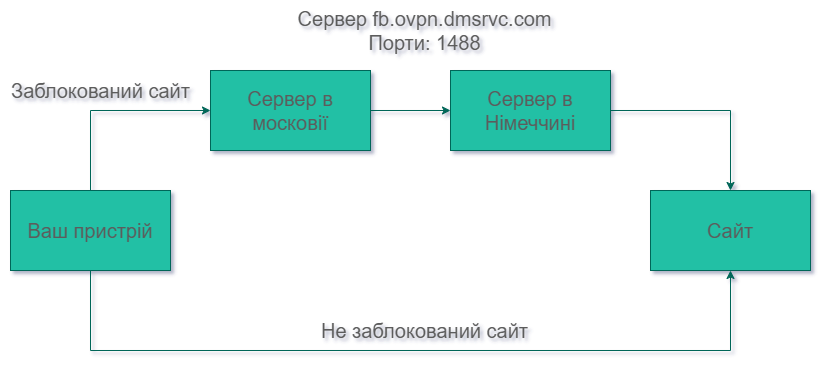

The diagram above was exported from draw.io. Its source (the exported page's mxGraphModel, read from the mxfile embedded in the PNG):
<mxGraphModel dx="2261" dy="772" grid="1" gridSize="10" guides="1" tooltips="1" connect="1" arrows="1" fold="1" page="1" pageScale="1" pageWidth="827" pageHeight="1169" background="none" math="0" shadow="1">
  <root>
    <mxCell id="0" />
    <mxCell id="1" parent="0" />
    <mxCell id="1M6nNLWxo_TF_HipH_1r-6" style="edgeStyle=orthogonalEdgeStyle;rounded=0;orthogonalLoop=1;jettySize=auto;html=1;entryX=0;entryY=0.5;entryDx=0;entryDy=0;labelBackgroundColor=none;strokeColor=#006658;fontColor=default;" parent="1" source="1M6nNLWxo_TF_HipH_1r-1" target="1M6nNLWxo_TF_HipH_1r-4" edge="1">
      <mxGeometry relative="1" as="geometry" />
    </mxCell>
    <mxCell id="1M6nNLWxo_TF_HipH_1r-1" value="&lt;font style=&quot;font-size: 20px;&quot;&gt;Сервер в&lt;br&gt;московії&lt;/font&gt;" style="rounded=0;whiteSpace=wrap;html=1;labelBackgroundColor=none;fillColor=#21C0A5;strokeColor=#006658;fontColor=#5C5C5C;" parent="1" vertex="1">
      <mxGeometry x="200" y="320" width="160" height="80" as="geometry" />
    </mxCell>
    <mxCell id="1M6nNLWxo_TF_HipH_1r-7" style="edgeStyle=orthogonalEdgeStyle;rounded=0;orthogonalLoop=1;jettySize=auto;html=1;exitX=0.5;exitY=0;exitDx=0;exitDy=0;entryX=0;entryY=0.5;entryDx=0;entryDy=0;labelBackgroundColor=none;strokeColor=#006658;fontColor=default;" parent="1" source="1M6nNLWxo_TF_HipH_1r-2" target="1M6nNLWxo_TF_HipH_1r-1" edge="1">
      <mxGeometry relative="1" as="geometry" />
    </mxCell>
    <mxCell id="1M6nNLWxo_TF_HipH_1r-9" style="edgeStyle=orthogonalEdgeStyle;rounded=0;orthogonalLoop=1;jettySize=auto;html=1;entryX=0.5;entryY=1;entryDx=0;entryDy=0;labelBackgroundColor=none;strokeColor=#006658;fontColor=default;" parent="1" source="1M6nNLWxo_TF_HipH_1r-2" target="1M6nNLWxo_TF_HipH_1r-3" edge="1">
      <mxGeometry relative="1" as="geometry">
        <Array as="points">
          <mxPoint x="80" y="600" />
          <mxPoint x="720" y="600" />
        </Array>
      </mxGeometry>
    </mxCell>
    <mxCell id="1M6nNLWxo_TF_HipH_1r-2" value="&lt;font style=&quot;font-size: 20px;&quot;&gt;Ваш пристрій&lt;/font&gt;" style="rounded=0;whiteSpace=wrap;html=1;labelBackgroundColor=none;fillColor=#21C0A5;strokeColor=#006658;fontColor=#5C5C5C;" parent="1" vertex="1">
      <mxGeometry y="440" width="160" height="80" as="geometry" />
    </mxCell>
    <mxCell id="1M6nNLWxo_TF_HipH_1r-3" value="&lt;font style=&quot;font-size: 20px;&quot;&gt;Сайт&lt;/font&gt;" style="rounded=0;whiteSpace=wrap;html=1;labelBackgroundColor=none;fillColor=#21C0A5;strokeColor=#006658;fontColor=#5C5C5C;" parent="1" vertex="1">
      <mxGeometry x="640" y="440" width="160" height="80" as="geometry" />
    </mxCell>
    <mxCell id="1M6nNLWxo_TF_HipH_1r-8" style="edgeStyle=orthogonalEdgeStyle;rounded=0;orthogonalLoop=1;jettySize=auto;html=1;exitX=1;exitY=0.5;exitDx=0;exitDy=0;entryX=0.5;entryY=0;entryDx=0;entryDy=0;labelBackgroundColor=none;strokeColor=#006658;fontColor=default;" parent="1" source="1M6nNLWxo_TF_HipH_1r-4" target="1M6nNLWxo_TF_HipH_1r-3" edge="1">
      <mxGeometry relative="1" as="geometry" />
    </mxCell>
    <mxCell id="1M6nNLWxo_TF_HipH_1r-4" value="&lt;span style=&quot;font-size: 20px;&quot;&gt;Сервер в&lt;/span&gt;&lt;br style=&quot;font-size: 20px;&quot;&gt;&lt;span style=&quot;font-size: 20px;&quot;&gt;Німеччині&lt;/span&gt;" style="rounded=0;whiteSpace=wrap;html=1;labelBackgroundColor=none;fillColor=#21C0A5;strokeColor=#006658;fontColor=#5C5C5C;" parent="1" vertex="1">
      <mxGeometry x="440" y="320" width="160" height="80" as="geometry" />
    </mxCell>
    <mxCell id="1M6nNLWxo_TF_HipH_1r-10" value="&lt;font style=&quot;font-size: 20px;&quot;&gt;Не заблокований сайт&lt;/font&gt;" style="text;html=1;align=center;verticalAlign=middle;resizable=0;points=[];autosize=1;strokeColor=none;fillColor=none;labelBackgroundColor=none;fontColor=#5C5C5C;" parent="1" vertex="1">
      <mxGeometry x="299" y="560" width="230" height="40" as="geometry" />
    </mxCell>
    <mxCell id="1M6nNLWxo_TF_HipH_1r-11" value="&lt;div style=&quot;font-size: 20px;&quot;&gt;&lt;font style=&quot;font-size: 20px;&quot;&gt;Сервер fb.ovpn.dmsrvc.com&lt;/font&gt;&lt;/div&gt;&lt;div style=&quot;font-size: 20px;&quot;&gt;&lt;font style=&quot;font-size: 20px;&quot;&gt;Порти: 1488&lt;/font&gt;&lt;/div&gt;" style="text;html=1;align=center;verticalAlign=middle;resizable=0;points=[];autosize=1;strokeColor=none;fillColor=none;labelBackgroundColor=none;fontColor=#5C5C5C;" parent="1" vertex="1">
      <mxGeometry x="274" y="250" width="280" height="60" as="geometry" />
    </mxCell>
    <mxCell id="1M6nNLWxo_TF_HipH_1r-12" value="&lt;font style=&quot;font-size: 20px;&quot;&gt;Заблокований сайт&lt;/font&gt;" style="text;html=1;align=center;verticalAlign=middle;resizable=0;points=[];autosize=1;strokeColor=none;fillColor=none;labelBackgroundColor=none;fontColor=#5C5C5C;" parent="1" vertex="1">
      <mxGeometry x="-10" y="320" width="200" height="40" as="geometry" />
    </mxCell>
  </root>
</mxGraphModel>